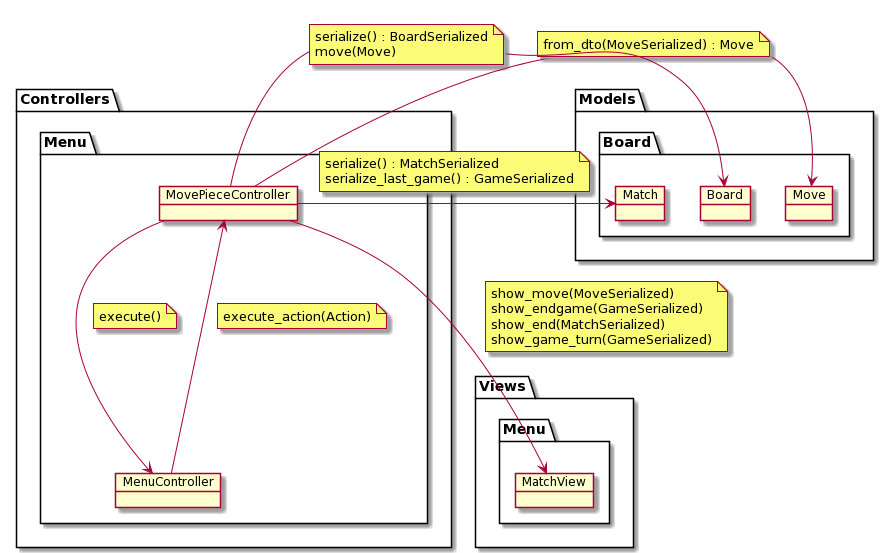

The diagram above was rendered by PlantUML. Its source (embedded in the PNG):
@startuml
package Views {
    package Menu as ViewsMenu {
        object MatchView
    }
}

package Models {
    package Board3 as "Board" {
        object Board
        object Move
        object Match
    }
}

package Controllers {
    package Menu {
        object MenuController
        object MovePieceController

        MovePieceController --> MenuController
        note on link
            execute()
        end note

        MenuController --> MovePieceController
        note on link
            execute_action(Action)
        end note
    }
}

MovePieceController -right-> Move
note on link
    from_dto(MoveSerialized) : Move
end note

MovePieceController -right-> Board
note on link
    serialize() : BoardSerialized
    move(Move)
end note

MovePieceController -right-> Match
note on link
    serialize() : MatchSerialized
    serialize_last_game() : GameSerialized
end note

MovePieceController --> MatchView
note on link
    show_move(MoveSerialized)
    show_endgame(GameSerialized)
    show_end(MatchSerialized)
    show_game_turn(GameSerialized)
end note
@enduml